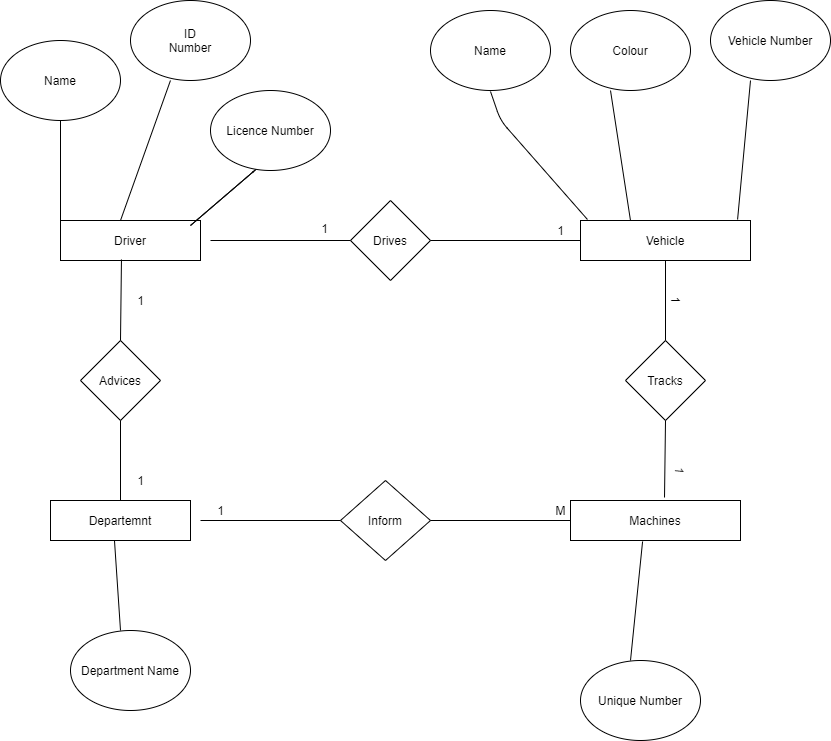

The diagram above was exported from draw.io. Its source (the exported page's mxGraphModel, read from the mxfile embedded in the PNG):
<mxGraphModel dx="1695" dy="401" grid="1" gridSize="10" guides="1" tooltips="1" connect="1" arrows="1" fold="1" page="1" pageScale="1" pageWidth="827" pageHeight="1169" background="none" math="0" shadow="0">
  <root>
    <mxCell id="WIyWlLk6GJQsqaUBKTNV-0" />
    <mxCell id="WIyWlLk6GJQsqaUBKTNV-1" parent="WIyWlLk6GJQsqaUBKTNV-0" />
    <mxCell id="vHsXjWryugdLvhmmf702-5" value="Vehicle" style="rounded=0;whiteSpace=wrap;html=1;" vertex="1" parent="WIyWlLk6GJQsqaUBKTNV-1">
      <mxGeometry x="560" y="580" width="170" height="40" as="geometry" />
    </mxCell>
    <mxCell id="vHsXjWryugdLvhmmf702-6" value="Drives" style="rhombus;whiteSpace=wrap;html=1;" vertex="1" parent="WIyWlLk6GJQsqaUBKTNV-1">
      <mxGeometry x="330" y="560" width="80" height="80" as="geometry" />
    </mxCell>
    <mxCell id="vHsXjWryugdLvhmmf702-11" value="Advices" style="rhombus;whiteSpace=wrap;html=1;" vertex="1" parent="WIyWlLk6GJQsqaUBKTNV-1">
      <mxGeometry x="60" y="700" width="80" height="80" as="geometry" />
    </mxCell>
    <mxCell id="vHsXjWryugdLvhmmf702-12" value="Driver" style="rounded=0;whiteSpace=wrap;html=1;" vertex="1" parent="WIyWlLk6GJQsqaUBKTNV-1">
      <mxGeometry x="40" y="580" width="140" height="40" as="geometry" />
    </mxCell>
    <mxCell id="vHsXjWryugdLvhmmf702-13" value="Inform" style="rhombus;whiteSpace=wrap;html=1;" vertex="1" parent="WIyWlLk6GJQsqaUBKTNV-1">
      <mxGeometry x="320" y="840" width="90" height="80" as="geometry" />
    </mxCell>
    <mxCell id="vHsXjWryugdLvhmmf702-14" value="Machines" style="rounded=0;whiteSpace=wrap;html=1;" vertex="1" parent="WIyWlLk6GJQsqaUBKTNV-1">
      <mxGeometry x="550" y="860" width="170" height="40" as="geometry" />
    </mxCell>
    <mxCell id="vHsXjWryugdLvhmmf702-15" value="Tracks" style="rhombus;whiteSpace=wrap;html=1;" vertex="1" parent="WIyWlLk6GJQsqaUBKTNV-1">
      <mxGeometry x="605" y="700" width="80" height="80" as="geometry" />
    </mxCell>
    <mxCell id="vHsXjWryugdLvhmmf702-22" value="" style="endArrow=none;html=1;entryX=0.5;entryY=1;entryDx=0;entryDy=0;exitX=0.5;exitY=0;exitDx=0;exitDy=0;" edge="1" parent="WIyWlLk6GJQsqaUBKTNV-1" target="vHsXjWryugdLvhmmf702-11">
      <mxGeometry width="50" height="50" relative="1" as="geometry">
        <mxPoint x="100" y="860" as="sourcePoint" />
        <mxPoint x="125" y="810" as="targetPoint" />
      </mxGeometry>
    </mxCell>
    <mxCell id="vHsXjWryugdLvhmmf702-23" value="" style="endArrow=none;html=1;entryX=0.364;entryY=0.975;entryDx=0;entryDy=0;entryPerimeter=0;" edge="1" parent="WIyWlLk6GJQsqaUBKTNV-1">
      <mxGeometry width="50" height="50" relative="1" as="geometry">
        <mxPoint x="100" y="700" as="sourcePoint" />
        <mxPoint x="100.96000000000004" y="619" as="targetPoint" />
      </mxGeometry>
    </mxCell>
    <mxCell id="vHsXjWryugdLvhmmf702-28" value="" style="endArrow=none;html=1;entryX=0;entryY=0.5;entryDx=0;entryDy=0;" edge="1" parent="WIyWlLk6GJQsqaUBKTNV-1" target="vHsXjWryugdLvhmmf702-6">
      <mxGeometry width="50" height="50" relative="1" as="geometry">
        <mxPoint x="190" y="600" as="sourcePoint" />
        <mxPoint x="240" y="550" as="targetPoint" />
      </mxGeometry>
    </mxCell>
    <mxCell id="vHsXjWryugdLvhmmf702-29" value="" style="endArrow=none;html=1;entryX=0;entryY=0.5;entryDx=0;entryDy=0;" edge="1" parent="WIyWlLk6GJQsqaUBKTNV-1" target="vHsXjWryugdLvhmmf702-14">
      <mxGeometry width="50" height="50" relative="1" as="geometry">
        <mxPoint x="410" y="880" as="sourcePoint" />
        <mxPoint x="460" y="830" as="targetPoint" />
      </mxGeometry>
    </mxCell>
    <mxCell id="vHsXjWryugdLvhmmf702-30" value="" style="endArrow=none;html=1;" edge="1" parent="WIyWlLk6GJQsqaUBKTNV-1">
      <mxGeometry width="50" height="50" relative="1" as="geometry">
        <mxPoint x="180" y="880" as="sourcePoint" />
        <mxPoint x="320" y="880" as="targetPoint" />
      </mxGeometry>
    </mxCell>
    <mxCell id="vHsXjWryugdLvhmmf702-33" value="" style="endArrow=none;html=1;exitX=0.5;exitY=0;exitDx=0;exitDy=0;entryX=0.5;entryY=1;entryDx=0;entryDy=0;" edge="1" parent="WIyWlLk6GJQsqaUBKTNV-1" source="vHsXjWryugdLvhmmf702-15" target="vHsXjWryugdLvhmmf702-5">
      <mxGeometry width="50" height="50" relative="1" as="geometry">
        <mxPoint x="600" y="670" as="sourcePoint" />
        <mxPoint x="650" y="620" as="targetPoint" />
      </mxGeometry>
    </mxCell>
    <mxCell id="vHsXjWryugdLvhmmf702-35" value="" style="endArrow=none;html=1;entryX=0.5;entryY=1;entryDx=0;entryDy=0;exitX=0.553;exitY=-0.075;exitDx=0;exitDy=0;exitPerimeter=0;" edge="1" parent="WIyWlLk6GJQsqaUBKTNV-1" source="vHsXjWryugdLvhmmf702-14" target="vHsXjWryugdLvhmmf702-15">
      <mxGeometry width="50" height="50" relative="1" as="geometry">
        <mxPoint x="600" y="830" as="sourcePoint" />
        <mxPoint x="650" y="780" as="targetPoint" />
      </mxGeometry>
    </mxCell>
    <mxCell id="vHsXjWryugdLvhmmf702-36" value="" style="endArrow=none;html=1;exitX=1;exitY=0.5;exitDx=0;exitDy=0;entryX=0;entryY=0.5;entryDx=0;entryDy=0;" edge="1" parent="WIyWlLk6GJQsqaUBKTNV-1" source="vHsXjWryugdLvhmmf702-6" target="vHsXjWryugdLvhmmf702-5">
      <mxGeometry width="50" height="50" relative="1" as="geometry">
        <mxPoint x="410" y="770" as="sourcePoint" />
        <mxPoint x="550" y="600" as="targetPoint" />
      </mxGeometry>
    </mxCell>
    <mxCell id="vHsXjWryugdLvhmmf702-40" value="Departemnt" style="rounded=0;whiteSpace=wrap;html=1;" vertex="1" parent="WIyWlLk6GJQsqaUBKTNV-1">
      <mxGeometry x="30" y="860" width="140" height="40" as="geometry" />
    </mxCell>
    <mxCell id="vHsXjWryugdLvhmmf702-43" value="" style="endArrow=none;html=1;" edge="1" parent="WIyWlLk6GJQsqaUBKTNV-1">
      <mxGeometry width="50" height="50" relative="1" as="geometry">
        <mxPoint x="170" y="585" as="sourcePoint" />
        <mxPoint x="170" y="585" as="targetPoint" />
        <Array as="points">
          <mxPoint x="240" y="525" />
        </Array>
      </mxGeometry>
    </mxCell>
    <mxCell id="vHsXjWryugdLvhmmf702-44" value="" style="endArrow=none;html=1;" edge="1" parent="WIyWlLk6GJQsqaUBKTNV-1" target="vHsXjWryugdLvhmmf702-45">
      <mxGeometry width="50" height="50" relative="1" as="geometry">
        <mxPoint x="40" y="580" as="sourcePoint" />
        <mxPoint x="40" y="580" as="targetPoint" />
        <Array as="points">
          <mxPoint x="40" y="470" />
        </Array>
      </mxGeometry>
    </mxCell>
    <mxCell id="vHsXjWryugdLvhmmf702-45" value="Name" style="ellipse;whiteSpace=wrap;html=1;" vertex="1" parent="WIyWlLk6GJQsqaUBKTNV-1">
      <mxGeometry x="-20" y="400" width="120" height="80" as="geometry" />
    </mxCell>
    <mxCell id="vHsXjWryugdLvhmmf702-46" value="Licence Number" style="ellipse;whiteSpace=wrap;html=1;" vertex="1" parent="WIyWlLk6GJQsqaUBKTNV-1">
      <mxGeometry x="190" y="450" width="120" height="80" as="geometry" />
    </mxCell>
    <mxCell id="vHsXjWryugdLvhmmf702-47" value="" style="endArrow=none;html=1;entryX=0.333;entryY=1;entryDx=0;entryDy=0;entryPerimeter=0;" edge="1" parent="WIyWlLk6GJQsqaUBKTNV-1" target="vHsXjWryugdLvhmmf702-48">
      <mxGeometry width="50" height="50" relative="1" as="geometry">
        <mxPoint x="100" y="580" as="sourcePoint" />
        <mxPoint x="150" y="530" as="targetPoint" />
      </mxGeometry>
    </mxCell>
    <mxCell id="vHsXjWryugdLvhmmf702-48" value="ID&lt;br&gt;Number" style="ellipse;whiteSpace=wrap;html=1;" vertex="1" parent="WIyWlLk6GJQsqaUBKTNV-1">
      <mxGeometry x="110" y="360" width="120" height="80" as="geometry" />
    </mxCell>
    <mxCell id="vHsXjWryugdLvhmmf702-49" value="Name" style="ellipse;whiteSpace=wrap;html=1;" vertex="1" parent="WIyWlLk6GJQsqaUBKTNV-1">
      <mxGeometry x="410" y="370" width="120" height="80" as="geometry" />
    </mxCell>
    <mxCell id="vHsXjWryugdLvhmmf702-51" value="" style="endArrow=none;html=1;exitX=0.041;exitY=-0.025;exitDx=0;exitDy=0;exitPerimeter=0;" edge="1" parent="WIyWlLk6GJQsqaUBKTNV-1" source="vHsXjWryugdLvhmmf702-5">
      <mxGeometry width="50" height="50" relative="1" as="geometry">
        <mxPoint x="520" y="570" as="sourcePoint" />
        <mxPoint x="470" y="451" as="targetPoint" />
        <Array as="points">
          <mxPoint x="480" y="480" />
        </Array>
      </mxGeometry>
    </mxCell>
    <mxCell id="vHsXjWryugdLvhmmf702-52" value="" style="endArrow=none;html=1;exitX=0.294;exitY=0;exitDx=0;exitDy=0;exitPerimeter=0;" edge="1" parent="WIyWlLk6GJQsqaUBKTNV-1" source="vHsXjWryugdLvhmmf702-5">
      <mxGeometry width="50" height="50" relative="1" as="geometry">
        <mxPoint x="620" y="570" as="sourcePoint" />
        <mxPoint x="590" y="450" as="targetPoint" />
      </mxGeometry>
    </mxCell>
    <mxCell id="vHsXjWryugdLvhmmf702-53" value="" style="endArrow=none;html=1;entryX=0.924;entryY=-0.025;entryDx=0;entryDy=0;entryPerimeter=0;" edge="1" parent="WIyWlLk6GJQsqaUBKTNV-1" target="vHsXjWryugdLvhmmf702-5">
      <mxGeometry width="50" height="50" relative="1" as="geometry">
        <mxPoint x="730" y="440" as="sourcePoint" />
        <mxPoint x="440" y="490" as="targetPoint" />
      </mxGeometry>
    </mxCell>
    <mxCell id="vHsXjWryugdLvhmmf702-54" value="Colour" style="ellipse;whiteSpace=wrap;html=1;" vertex="1" parent="WIyWlLk6GJQsqaUBKTNV-1">
      <mxGeometry x="550" y="370" width="120" height="80" as="geometry" />
    </mxCell>
    <mxCell id="vHsXjWryugdLvhmmf702-55" value="Vehicle Number" style="ellipse;whiteSpace=wrap;html=1;" vertex="1" parent="WIyWlLk6GJQsqaUBKTNV-1">
      <mxGeometry x="690" y="360" width="120" height="80" as="geometry" />
    </mxCell>
    <mxCell id="vHsXjWryugdLvhmmf702-56" value="" style="endArrow=none;html=1;entryX=0.457;entryY=1;entryDx=0;entryDy=0;entryPerimeter=0;" edge="1" parent="WIyWlLk6GJQsqaUBKTNV-1" target="vHsXjWryugdLvhmmf702-40">
      <mxGeometry width="50" height="50" relative="1" as="geometry">
        <mxPoint x="100" y="990" as="sourcePoint" />
        <mxPoint x="440" y="790" as="targetPoint" />
      </mxGeometry>
    </mxCell>
    <mxCell id="vHsXjWryugdLvhmmf702-57" value="" style="endArrow=none;html=1;entryX=0.424;entryY=1.025;entryDx=0;entryDy=0;entryPerimeter=0;" edge="1" parent="WIyWlLk6GJQsqaUBKTNV-1" target="vHsXjWryugdLvhmmf702-14">
      <mxGeometry width="50" height="50" relative="1" as="geometry">
        <mxPoint x="610" y="1020" as="sourcePoint" />
        <mxPoint x="440" y="990" as="targetPoint" />
      </mxGeometry>
    </mxCell>
    <mxCell id="vHsXjWryugdLvhmmf702-58" value="Department Name" style="ellipse;whiteSpace=wrap;html=1;" vertex="1" parent="WIyWlLk6GJQsqaUBKTNV-1">
      <mxGeometry x="50" y="990" width="120" height="80" as="geometry" />
    </mxCell>
    <mxCell id="vHsXjWryugdLvhmmf702-59" value="Unique Number" style="ellipse;whiteSpace=wrap;html=1;" vertex="1" parent="WIyWlLk6GJQsqaUBKTNV-1">
      <mxGeometry x="560" y="1020" width="120" height="80" as="geometry" />
    </mxCell>
    <mxCell id="vHsXjWryugdLvhmmf702-60" value="1" style="text;html=1;align=center;verticalAlign=middle;resizable=0;points=[];autosize=1;" vertex="1" parent="WIyWlLk6GJQsqaUBKTNV-1">
      <mxGeometry x="294" y="578" width="20" height="20" as="geometry" />
    </mxCell>
    <mxCell id="vHsXjWryugdLvhmmf702-61" value="1" style="text;html=1;align=center;verticalAlign=middle;resizable=0;points=[];autosize=1;" vertex="1" parent="WIyWlLk6GJQsqaUBKTNV-1">
      <mxGeometry x="530" y="580" width="20" height="20" as="geometry" />
    </mxCell>
    <mxCell id="vHsXjWryugdLvhmmf702-62" value="1" style="text;html=1;align=center;verticalAlign=middle;resizable=0;points=[];autosize=1;rotation=90;" vertex="1" parent="WIyWlLk6GJQsqaUBKTNV-1">
      <mxGeometry x="646" y="650" width="20" height="20" as="geometry" />
    </mxCell>
    <mxCell id="vHsXjWryugdLvhmmf702-64" value="1" style="text;html=1;align=center;verticalAlign=middle;resizable=0;points=[];autosize=1;rotation=95;" vertex="1" parent="WIyWlLk6GJQsqaUBKTNV-1">
      <mxGeometry x="650" y="820" width="20" height="20" as="geometry" />
    </mxCell>
    <mxCell id="vHsXjWryugdLvhmmf702-65" value="M" style="text;html=1;align=center;verticalAlign=middle;resizable=0;points=[];autosize=1;" vertex="1" parent="WIyWlLk6GJQsqaUBKTNV-1">
      <mxGeometry x="525" y="860" width="30" height="20" as="geometry" />
    </mxCell>
    <mxCell id="vHsXjWryugdLvhmmf702-68" value="1" style="text;html=1;align=center;verticalAlign=middle;resizable=0;points=[];autosize=1;" vertex="1" parent="WIyWlLk6GJQsqaUBKTNV-1">
      <mxGeometry x="190" y="860" width="20" height="20" as="geometry" />
    </mxCell>
    <mxCell id="vHsXjWryugdLvhmmf702-69" value="1" style="text;html=1;align=center;verticalAlign=middle;resizable=0;points=[];autosize=1;" vertex="1" parent="WIyWlLk6GJQsqaUBKTNV-1">
      <mxGeometry x="110" y="650" width="20" height="20" as="geometry" />
    </mxCell>
    <mxCell id="vHsXjWryugdLvhmmf702-70" value="1" style="text;html=1;align=center;verticalAlign=middle;resizable=0;points=[];autosize=1;" vertex="1" parent="WIyWlLk6GJQsqaUBKTNV-1">
      <mxGeometry x="110" y="830" width="20" height="20" as="geometry" />
    </mxCell>
  </root>
</mxGraphModel>